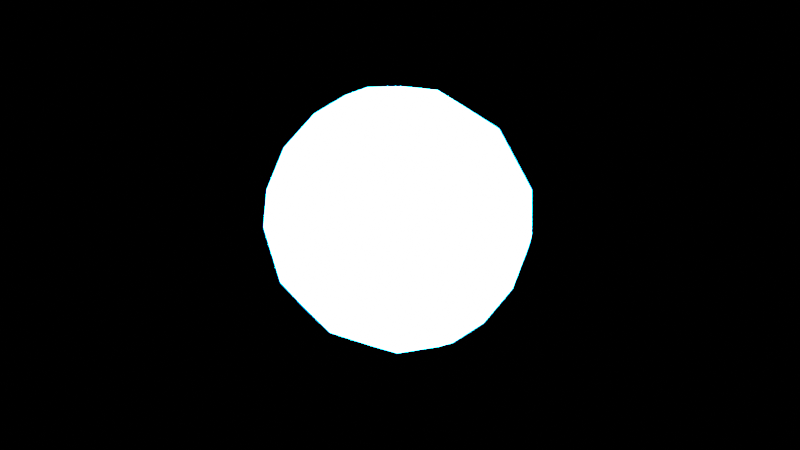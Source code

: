 # Source: primera_pr_ctica_blender_coding_Alejandro.blend  (saved by Blender 3.3.6; exported with 4.5.12 LTS)
import bpy
from mathutils import Matrix  # noqa: F401  (used for matrix-valued properties, if any)

bpy.ops.wm.read_factory_settings(use_empty=True)
scene = bpy.context.scene
scene.name = 'Scene'

# ---- collections
col_collection = bpy.data.collections.new('Collection'); scene.collection.children.link(col_collection)

# ---- materials (node trees are filled in below, after node groups)
mat_my_material_028 = bpy.data.materials.new('My Material.028')
mat_my_material_028.use_transparent_shadow = False
mat_my_material_029 = bpy.data.materials.new('My Material.029')
mat_my_material_029.use_transparent_shadow = False
mat_my_material_030 = bpy.data.materials.new('My Material.030')
mat_my_material_030.use_transparent_shadow = False

# ---- material node trees
mat_my_material_028.use_nodes = True; mat_my_material_028.node_tree.nodes.clear()
_N = mat_my_material_028.node_tree.nodes; _L = mat_my_material_028.node_tree.links
n0 = _N.new('ShaderNodeBsdfPrincipled'); n0.name = 'Principled BSDF'; n0.location = (10, 300)
n0.distribution = 'GGX'
n0.subsurface_method = 'RANDOM_WALK_SKIN'
n0.inputs[3].default_value = 1.45
n0.inputs[27].default_value = (0.0, 0.0, 0.0, 1.0)
n0.inputs[28].default_value = 1.0
n1 = _N.new('ShaderNodeOutputMaterial'); n1.name = 'Material Output'; n1.location = (300, 300)
n2 = _N.new('ShaderNodeEmission'); n2.name = 'Emission'; n2.location = (0, 0)
n2.inputs[0].default_value = (0.0, 0.3, 1.0, 1.0)
n2.inputs[1].default_value = 500.0
_L.new(n2.outputs[0], n1.inputs[0])
n1.is_active_output = True
mat_my_material_029.use_nodes = True; mat_my_material_029.node_tree.nodes.clear()
_N = mat_my_material_029.node_tree.nodes; _L = mat_my_material_029.node_tree.links
n0 = _N.new('ShaderNodeBsdfPrincipled'); n0.name = 'Principled BSDF'; n0.location = (10, 300)
n0.distribution = 'GGX'
n0.subsurface_method = 'RANDOM_WALK_SKIN'
n0.inputs[3].default_value = 1.45
n0.inputs[27].default_value = (0.0, 0.0, 0.0, 1.0)
n0.inputs[28].default_value = 1.0
n1 = _N.new('ShaderNodeOutputMaterial'); n1.name = 'Material Output'; n1.location = (300, 300)
n2 = _N.new('ShaderNodeEmission'); n2.name = 'Emission'; n2.location = (0, 0)
n2.inputs[0].default_value = (0.0, 0.3, 1.0, 1.0)
n2.inputs[1].default_value = 500.0
_L.new(n2.outputs[0], n1.inputs[0])
n1.is_active_output = True
mat_my_material_030.use_nodes = True; mat_my_material_030.node_tree.nodes.clear()
_N = mat_my_material_030.node_tree.nodes; _L = mat_my_material_030.node_tree.links
n0 = _N.new('ShaderNodeBsdfPrincipled'); n0.name = 'Principled BSDF'; n0.location = (10, 300)
n0.distribution = 'GGX'
n0.subsurface_method = 'RANDOM_WALK_SKIN'
n0.inputs[3].default_value = 1.45
n0.inputs[27].default_value = (0.0, 0.0, 0.0, 1.0)
n0.inputs[28].default_value = 1.0
n1 = _N.new('ShaderNodeOutputMaterial'); n1.name = 'Material Output'; n1.location = (300, 300)
n2 = _N.new('ShaderNodeEmission'); n2.name = 'Emission'; n2.location = (0, 0)
n2.inputs[0].default_value = (0.0, 0.3, 1.0, 1.0)
n2.inputs[1].default_value = 500.0
_L.new(n2.outputs[0], n1.inputs[0])
n1.is_active_output = True

# ---- world
world_world = bpy.data.worlds.new('World'); scene.world = world_world
world_world.use_nodes = True; world_world.node_tree.nodes.clear()
_N = world_world.node_tree.nodes; _L = world_world.node_tree.links
n0 = _N.new('ShaderNodeOutputWorld'); n0.name = 'World Output'; n0.location = (300, 300)
n1 = _N.new('ShaderNodeBackground'); n1.name = 'Background'; n1.location = (10, 300)
n1.inputs[0].default_value = (0.0, 0.0, 0.0, 1.0)
_L.new(n1.outputs[0], n0.inputs[0])
n0.is_active_output = True
world_world.color = (0.05088, 0.05088, 0.05088)
world_world.use_sun_shadow = False
world_world.sun_shadow_jitter_overblur = 0.0

# ---- cameras
cam_camera = bpy.data.cameras.new('Camera')
cam_camera.clip_end = 100.0
cam_camera.ortho_scale = 7.314

# ---- lights
light_light = bpy.data.lights.new('Light', 'POINT')
light_light.transmission_factor = 0.0
light_light.energy = 1000.0
light_light.shadow_soft_size = 0.1
light_light.shadow_maximum_resolution = 0.006
light_light.use_absolute_resolution = True

# ---- meshes
me_cube_044 = bpy.data.meshes.new('Cube.044')
me_cube_044.from_pydata([(-1.0, -1.0, -1.0), (-1.0, -1.0, 1.0), (-1.0, 1.0, -1.0), (-1.0, 1.0, 1.0), (1.0, -1.0, -1.0), (1.0, -1.0, 1.0), (1.0, 1.0, -1.0), (1.0, 1.0, 1.0)], [], [(0, 1, 3, 2), (2, 3, 7, 6), (6, 7, 5, 4), (4, 5, 1, 0), (2, 6, 4, 0), (7, 3, 1, 5)])
_uv = me_cube_044.uv_layers.new(name='UVMap')
_uv.uv.foreach_set('vector', [0.375, 0.0, 0.625, 0.0, 0.625, 0.25, 0.375, 0.25, 0.375, 0.25, 0.625, 0.25, 0.625, 0.5, 0.375, 0.5, 0.375, 0.5, 0.625, 0.5, 0.625, 0.75, 0.375, 0.75, 0.375, 0.75, 0.625, 0.75, 0.625, 1.0, 0.375, 1.0, 0.125, 0.5, 0.375, 0.5, 0.375, 0.75, 0.125, 0.75, 0.625, 0.5, 0.875, 0.5, 0.875, 0.75, 0.625, 0.75])
me_cube_044.materials.append(mat_my_material_028)
me_cube_044.update()
me_cube_045 = bpy.data.meshes.new('Cube.045')
me_cube_045.from_pydata([(-1.0, -1.0, -1.0), (-1.0, -1.0, 1.0), (-1.0, 1.0, -1.0), (-1.0, 1.0, 1.0), (1.0, -1.0, -1.0), (1.0, -1.0, 1.0), (1.0, 1.0, -1.0), (1.0, 1.0, 1.0)], [], [(0, 1, 3, 2), (2, 3, 7, 6), (6, 7, 5, 4), (4, 5, 1, 0), (2, 6, 4, 0), (7, 3, 1, 5)])
_uv = me_cube_045.uv_layers.new(name='UVMap')
_uv.uv.foreach_set('vector', [0.375, 0.0, 0.625, 0.0, 0.625, 0.25, 0.375, 0.25, 0.375, 0.25, 0.625, 0.25, 0.625, 0.5, 0.375, 0.5, 0.375, 0.5, 0.625, 0.5, 0.625, 0.75, 0.375, 0.75, 0.375, 0.75, 0.625, 0.75, 0.625, 1.0, 0.375, 1.0, 0.125, 0.5, 0.375, 0.5, 0.375, 0.75, 0.125, 0.75, 0.625, 0.5, 0.875, 0.5, 0.875, 0.75, 0.625, 0.75])
me_cube_045.materials.append(mat_my_material_029)
me_cube_045.update()
me_cube_046 = bpy.data.meshes.new('Cube.046')
me_cube_046.from_pydata([(-1.0, -1.0, -1.0), (-1.0, -1.0, 1.0), (-1.0, 1.0, -1.0), (-1.0, 1.0, 1.0), (1.0, -1.0, -1.0), (1.0, -1.0, 1.0), (1.0, 1.0, -1.0), (1.0, 1.0, 1.0)], [], [(0, 1, 3, 2), (2, 3, 7, 6), (6, 7, 5, 4), (4, 5, 1, 0), (2, 6, 4, 0), (7, 3, 1, 5)])
_uv = me_cube_046.uv_layers.new(name='UVMap')
_uv.uv.foreach_set('vector', [0.375, 0.0, 0.625, 0.0, 0.625, 0.25, 0.375, 0.25, 0.375, 0.25, 0.625, 0.25, 0.625, 0.5, 0.375, 0.5, 0.375, 0.5, 0.625, 0.5, 0.625, 0.75, 0.375, 0.75, 0.375, 0.75, 0.625, 0.75, 0.625, 1.0, 0.375, 1.0, 0.125, 0.5, 0.375, 0.5, 0.375, 0.75, 0.125, 0.75, 0.625, 0.5, 0.875, 0.5, 0.875, 0.75, 0.625, 0.75])
me_cube_046.materials.append(mat_my_material_030)
me_cube_046.update()

# ---- objects
ob_light = bpy.data.objects.new('Light', light_light)
ob_camera = bpy.data.objects.new('Camera', cam_camera)
ob_cube = bpy.data.objects.new('Cube', me_cube_044)
ob_cube_001 = bpy.data.objects.new('Cube.001', me_cube_045)
ob_cube_002 = bpy.data.objects.new('Cube.002', me_cube_046)

# ---- transforms, parenting, visibility, modifiers, constraints
ob_light.location = (4.076, 1.005, 5.904)
ob_light.rotation_euler = (0.6503, 0.05522, 1.866)
ob_light.lock_rotations_4d = False
ob_light.empty_display_type = 'ARROWS'
ob_light.color = (0.0, 0.0, 0.0, 0.0)
ob_light.lineart.crease_threshold = 0.0
ob_camera.location = (7.359, -6.926, 4.958)
ob_camera.rotation_euler = (1.109, 0.0, 0.8149)
ob_camera.lock_rotations_4d = False
ob_camera.empty_display_type = 'ARROWS'
ob_camera.color = (0.0, 0.0, 0.0, 0.0)
ob_camera.display_type = 'WIRE'
ob_camera.lineart.crease_threshold = 0.0
ob_cube.location = (0.0, 0.0, 0.0)
ob_cube.rotation_euler = (0.7854, 0.0, 0.0)
_m = ob_cube.modifiers.new('My Modifier', 'SUBSURF')
_m.levels = 3
_m = ob_cube.modifiers.new('My Displacement', 'DISPLACE')
ob_cube_001.location = (0.0, 0.0, 0.0)
ob_cube_001.rotation_euler = (0.7854, 0.0, 0.0)
_m = ob_cube_001.modifiers.new('My Modifier', 'SUBSURF')
_m.levels = 3
_m = ob_cube_001.modifiers.new('My Displacement', 'DISPLACE')
ob_cube_002.location = (0.0, 0.0, 0.0)
ob_cube_002.rotation_euler = (0.7854, 0.0, 0.0)
_m = ob_cube_002.modifiers.new('My Modifier', 'SUBSURF')
_m.levels = 3
_m = ob_cube_002.modifiers.new('My Displacement', 'DISPLACE')

# ---- collection membership
col_collection.objects.link(ob_light)
col_collection.objects.link(ob_camera)
col_collection.objects.link(ob_cube)
col_collection.objects.link(ob_cube_001)
col_collection.objects.link(ob_cube_002)

# ---- scene / render settings (as saved in the file)
scene.camera = ob_camera
scene.frame_start = 1; scene.frame_end = 250; scene.frame_set(65)
scene.render.engine = 'BLENDER_EEVEE_NEXT'
scene.cycles.sampling_pattern = 'TABULATED_SOBOL'
scene.cycles.use_light_tree = False
scene.eevee.use_gtao = True
scene.view_settings.view_transform = 'Filmic'
bpy.context.view_layer.update()
